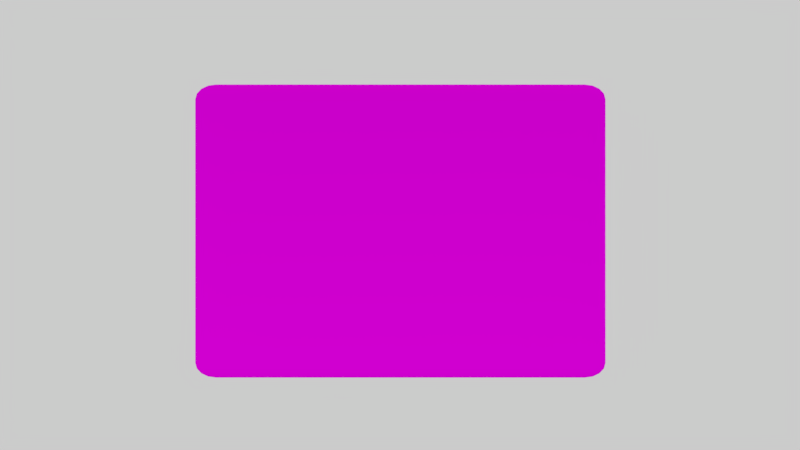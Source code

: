 # Source: ModuloVacio.blend  (saved by Blender 2.79.0; exported with 4.5.12 LTS)
import bpy
from mathutils import Matrix  # noqa: F401  (used for matrix-valued properties, if any)

bpy.ops.wm.read_factory_settings(use_empty=True)
scene = bpy.context.scene
scene.name = 'Scene'

# ---- collections
col_collection_1 = bpy.data.collections.new('Collection 1'); scene.collection.children.link(col_collection_1)

# ---- images (referenced by path relative to the original .blend; pixels are not part of the script)
import os
ASSET_DIR = os.environ.get("B2B_ASSET_DIR", "")  # directory of the original .blend (textures are referenced by path, not embedded)
HERE = os.path.dirname(os.path.abspath(__file__))  # packed textures are extracted next to this script under _unpacked/

def load_image(name, relpath, width, height, colorspace="sRGB"):
    """Load a texture the original file referenced (path relative to the .blend, or extracted next to this script)."""
    p = next((c for c in (os.path.join(HERE, relpath), os.path.join(ASSET_DIR, relpath)) if relpath and os.path.exists(c)), "")
    if p:
        img = bpy.data.images.load(p, check_existing=True)
        img.name = name
    else:  # same state as the original file: an image datablock whose file is absent (Cycles renders it pink)
        img = bpy.data.images.new(name, width, height)
        img.source = "FILE"
        img.filepath = "//" + (relpath or name)
    img.colorspace_settings.name = colorspace
    return img
img_madera_textura_8_jpg = load_image('Madera-Textura-8.jpg', 'Madera-Textura-8.jpg', 1024, 1024, 'sRGB')

# ---- materials (node trees are filled in below, after node groups)
mat_madera = bpy.data.materials.new('Madera')
mat_madera.alpha_threshold = 0.0
mat_madera.roughness = 0.5

# ---- material node trees
mat_madera.use_nodes = True; mat_madera.node_tree.nodes.clear()
_N = mat_madera.node_tree.nodes; _L = mat_madera.node_tree.links
n0 = _N.new('ShaderNodeTexCoord'); n0.name = 'Texture Coordinate'; n0.location = (-484, 505)
n1 = _N.new('ShaderNodeMapping'); n1.name = 'Mapping'; n1.location = (-298, 523)
n1.inputs[2].default_value = (1.571, 0.0, 0.0)
n2 = _N.new('ShaderNodeTexImage'); n2.name = 'Image Texture'; n2.location = (42, 628)
n2.width = 140
n2.image = img_madera_textura_8_jpg
n3 = _N.new('ShaderNodeMixShader'); n3.name = 'Mix Shader'; n3.location = (461, 558)
n4 = _N.new('ShaderNodeMath'); n4.name = 'Math'; n4.location = (486, 343)
n4.operation = 'MULTIPLY'
n5 = _N.new('ShaderNodeBsdfDiffuse'); n5.name = 'Diffuse BSDF'; n5.location = (224, 259)
n5.inputs[1].default_value = 0.6702
n6 = _N.new('ShaderNodeOutputMaterial'); n6.name = 'Material Output'; n6.location = (678, 484)
n7 = _N.new('ShaderNodeBsdfAnisotropic'); n7.name = 'Glossy BSDF'; n7.location = (260, 785)
n7.distribution = 'GGX'
n7.inputs[1].default_value = 0.4472
n8 = _N.new('ShaderNodeDisplacement'); n8.name = 'Displacement'; n8.location = (0, 0)
n8.inputs[1].default_value = 0.0
n8.inputs[2].default_value = 0.1
_L.new(n3.outputs[0], n6.inputs[0])
_L.new(n2.outputs[0], n4.inputs[0])
_L.new(n2.outputs[0], n5.inputs[0])
_L.new(n5.outputs[0], n3.inputs[2])
_L.new(n2.outputs[0], n7.inputs[0])
_L.new(n7.outputs[0], n3.inputs[0])
_L.new(n1.outputs[0], n2.inputs[0])
_L.new(n0.outputs[0], n1.inputs[0])
_L.new(n4.outputs[0], n8.inputs[0])
_L.new(n8.outputs[0], n6.inputs[2])
n6.is_active_output = True

# ---- world
world_world = bpy.data.worlds.new('World'); scene.world = world_world
world_world.color = (0.6, 0.6, 0.6)
world_world.use_sun_shadow = False
world_world.sun_shadow_jitter_overblur = 0.0
world_world.cycles.sampling_method = 'MANUAL'

# ---- cameras
cam_camera = bpy.data.cameras.new('Camera')
cam_camera.clip_end = 100.0
cam_camera.lens = 35.0
cam_camera.sensor_width = 32.0
cam_camera.sensor_height = 18.0
cam_camera.ortho_scale = 7.314
cam_camera.dof.focus_distance = 0.0

# ---- lights
light_sun = bpy.data.lights.new('Sun', 'SUN')
light_sun.transmission_factor = 0.0
light_sun.angle = 0.1993
light_sun.energy = 3.4
light_sun.shadow_buffer_clip_start = 0.5
light_sun.shadow_soft_size = 0.1
light_sun.shadow_cascade_max_distance = 1000.0

# ---- meshes
me_cube_001 = bpy.data.meshes.new('Cube.001')
me_cube_001.from_pydata([(-1.0, -1.0, -1.0), (-1.0, -1.0, 1.0), (-1.0, 1.0, -1.0), (-1.0, 1.0, 1.0), (1.0, -1.0, -1.0), (1.0, -1.0, 1.0), (1.0, 1.0, -1.0), (1.0, 1.0, 1.0)], [], [(0, 1, 3, 2), (2, 3, 7, 6), (6, 7, 5, 4), (4, 5, 1, 0), (2, 6, 4, 0), (7, 3, 1, 5)])
me_cube_001.materials.append(mat_madera)
me_cube_001.use_remesh_preserve_volume = False
me_cube_001.use_remesh_preserve_attributes = False
me_cube_001.use_mirror_vertex_groups = False
me_cube_001.update()

# ---- objects
ob_sun = bpy.data.objects.new('Sun', light_sun)
ob_basemodulovacio = bpy.data.objects.new('BaseModuloVacio', me_cube_001)
ob_camera = bpy.data.objects.new('Camera', cam_camera)

# ---- transforms, parenting, visibility, modifiers, constraints
ob_sun.location = (0.009, 6.6, 7.0)
ob_sun.rotation_euler = (0.005672, 0.6213, 1.571)
ob_sun.lineart.crease_threshold = 0.0
ob_basemodulovacio.location = (0.0, 0.0, 0.0)
ob_basemodulovacio.scale = (3.5, 0.075, 2.5)
ob_basemodulovacio.lineart.crease_threshold = 0.0
_m = ob_basemodulovacio.modifiers.new('Bevel', 'BEVEL')
_m.segments = 4
_m.limit_method = 'NONE'
_m.spread = 0.0
ob_camera.location = (0.0, 15.0, 0.1)
ob_camera.rotation_euler = (1.571, 0.0, 3.142)
ob_camera.lock_rotations_4d = False
ob_camera.empty_display_type = 'ARROWS'
ob_camera.color = (0.0, 0.0, 0.0, 0.0)
ob_camera.display_type = 'WIRE'
ob_camera.lineart.crease_threshold = 0.0

# ---- collection membership
col_collection_1.objects.link(ob_sun)
col_collection_1.objects.link(ob_basemodulovacio)
col_collection_1.objects.link(ob_camera)

# ---- scene / render settings (as saved in the file)
scene.camera = ob_camera
scene.frame_start = 1; scene.frame_end = 250; scene.frame_set(2)
scene.render.engine = 'CYCLES'
scene.render.image_settings.color_depth = '16'
scene.render.image_settings.compression = 0
scene.render.resolution_percentage = 50
scene.render.fps = 30
scene.render.dither_intensity = 0.0
scene.cycles.feature_set = 'EXPERIMENTAL'
scene.cycles.use_denoising = False
scene.cycles.samples = 176
scene.cycles.sampling_pattern = 'TABULATED_SOBOL'
scene.cycles.use_adaptive_sampling = False
scene.cycles.use_light_tree = False
scene.cycles.blur_glossy = 0.0
scene.cycles.sample_clamp_indirect = 0.0
scene.view_settings.view_transform = 'Standard'
bpy.context.view_layer.update()
